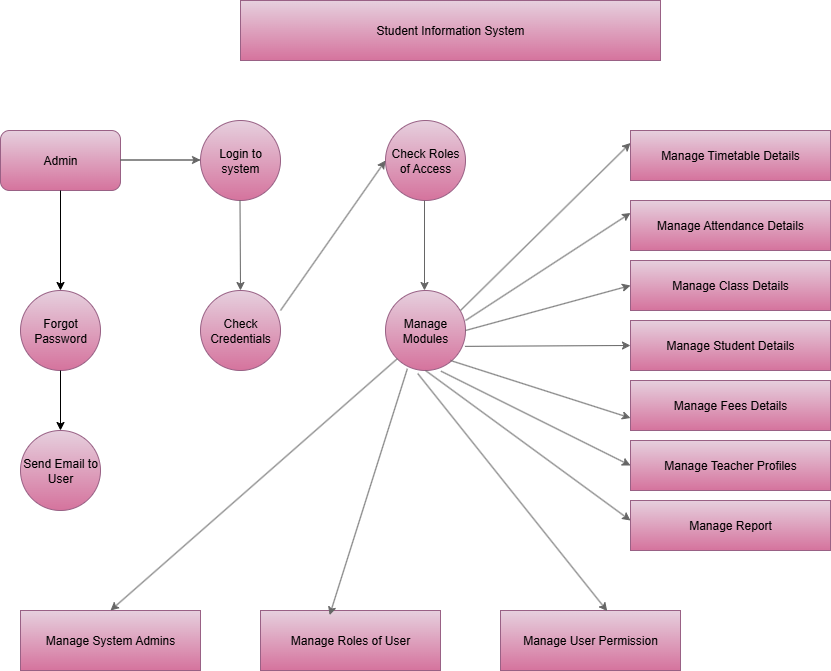

The diagram above was exported from draw.io. Its source (the exported page's mxGraphModel, read from the mxfile embedded in the PNG):
<mxGraphModel dx="1042" dy="1662" grid="1" gridSize="10" guides="1" tooltips="1" connect="1" arrows="1" fold="1" page="1" pageScale="1" pageWidth="850" pageHeight="1100" math="0" shadow="0">
  <root>
    <mxCell id="0" />
    <mxCell id="1" parent="0" />
    <mxCell id="5FP4zqfQVUQZ_zoCN_qQ-2" value="Admin" style="rounded=1;whiteSpace=wrap;html=1;fillColor=#e6d0de;gradientColor=#d5739d;strokeColor=#996185;" vertex="1" parent="1">
      <mxGeometry y="70" width="120" height="60" as="geometry" />
    </mxCell>
    <mxCell id="5FP4zqfQVUQZ_zoCN_qQ-3" value="" style="endArrow=classic;html=1;rounded=0;fillColor=#f5f5f5;gradientColor=#b3b3b3;strokeColor=#666666;" edge="1" parent="1">
      <mxGeometry width="50" height="50" relative="1" as="geometry">
        <mxPoint x="200" y="99.5" as="sourcePoint" />
        <mxPoint x="200" y="99.5" as="targetPoint" />
        <Array as="points">
          <mxPoint x="120" y="99.5" />
        </Array>
      </mxGeometry>
    </mxCell>
    <mxCell id="5FP4zqfQVUQZ_zoCN_qQ-4" value="Login to system" style="ellipse;whiteSpace=wrap;html=1;aspect=fixed;fillColor=#e6d0de;gradientColor=#d5739d;strokeColor=#996185;" vertex="1" parent="1">
      <mxGeometry x="200" y="60" width="80" height="80" as="geometry" />
    </mxCell>
    <mxCell id="5FP4zqfQVUQZ_zoCN_qQ-5" value="Check Roles of Access" style="ellipse;whiteSpace=wrap;html=1;aspect=fixed;fillColor=#e6d0de;gradientColor=#d5739d;strokeColor=#996185;" vertex="1" parent="1">
      <mxGeometry x="385" y="60" width="80" height="80" as="geometry" />
    </mxCell>
    <mxCell id="5FP4zqfQVUQZ_zoCN_qQ-6" value="Check Credentials" style="ellipse;whiteSpace=wrap;html=1;aspect=fixed;fillColor=#e6d0de;gradientColor=#d5739d;strokeColor=#996185;" vertex="1" parent="1">
      <mxGeometry x="200" y="230" width="80" height="80" as="geometry" />
    </mxCell>
    <mxCell id="5FP4zqfQVUQZ_zoCN_qQ-7" value="Manage Modules" style="ellipse;whiteSpace=wrap;html=1;aspect=fixed;fillColor=#e6d0de;gradientColor=#d5739d;strokeColor=#996185;" vertex="1" parent="1">
      <mxGeometry x="385" y="230" width="80" height="80" as="geometry" />
    </mxCell>
    <mxCell id="5FP4zqfQVUQZ_zoCN_qQ-10" value="" style="endArrow=classic;html=1;rounded=0;entryX=0;entryY=0.5;entryDx=0;entryDy=0;fillColor=#f5f5f5;gradientColor=#b3b3b3;strokeColor=#666666;" edge="1" parent="1" target="5FP4zqfQVUQZ_zoCN_qQ-5">
      <mxGeometry width="50" height="50" relative="1" as="geometry">
        <mxPoint x="280" y="250" as="sourcePoint" />
        <mxPoint x="370" y="170" as="targetPoint" />
      </mxGeometry>
    </mxCell>
    <mxCell id="5FP4zqfQVUQZ_zoCN_qQ-11" value="" style="endArrow=classic;html=1;rounded=0;entryX=0.5;entryY=0;entryDx=0;entryDy=0;fillColor=#f5f5f5;gradientColor=#b3b3b3;strokeColor=#666666;" edge="1" parent="1" target="5FP4zqfQVUQZ_zoCN_qQ-6">
      <mxGeometry width="50" height="50" relative="1" as="geometry">
        <mxPoint x="239.5" y="140" as="sourcePoint" />
        <mxPoint x="239.5" y="220" as="targetPoint" />
      </mxGeometry>
    </mxCell>
    <mxCell id="5FP4zqfQVUQZ_zoCN_qQ-12" value="" style="endArrow=classic;html=1;rounded=0;fillColor=#f5f5f5;gradientColor=#b3b3b3;strokeColor=#666666;" edge="1" parent="1">
      <mxGeometry width="50" height="50" relative="1" as="geometry">
        <mxPoint x="424" y="140" as="sourcePoint" />
        <mxPoint x="424" y="230" as="targetPoint" />
      </mxGeometry>
    </mxCell>
    <mxCell id="5FP4zqfQVUQZ_zoCN_qQ-13" value="Send Email to User" style="ellipse;whiteSpace=wrap;html=1;aspect=fixed;fillColor=#e6d0de;gradientColor=#d5739d;strokeColor=#996185;" vertex="1" parent="1">
      <mxGeometry x="20" y="370" width="80" height="80" as="geometry" />
    </mxCell>
    <mxCell id="5FP4zqfQVUQZ_zoCN_qQ-15" value="Manage Timetable Details" style="rounded=0;whiteSpace=wrap;html=1;fillColor=#e6d0de;gradientColor=#d5739d;strokeColor=#996185;" vertex="1" parent="1">
      <mxGeometry x="630" y="70" width="200" height="50" as="geometry" />
    </mxCell>
    <mxCell id="5FP4zqfQVUQZ_zoCN_qQ-16" value="Manage Attendance Details" style="rounded=0;whiteSpace=wrap;html=1;fillColor=#e6d0de;gradientColor=#d5739d;strokeColor=#996185;" vertex="1" parent="1">
      <mxGeometry x="630" y="140" width="200" height="50" as="geometry" />
    </mxCell>
    <mxCell id="5FP4zqfQVUQZ_zoCN_qQ-17" value="Manage Class Details" style="rounded=0;whiteSpace=wrap;html=1;fillColor=#e6d0de;gradientColor=#d5739d;strokeColor=#996185;" vertex="1" parent="1">
      <mxGeometry x="630" y="200" width="200" height="50" as="geometry" />
    </mxCell>
    <mxCell id="5FP4zqfQVUQZ_zoCN_qQ-18" value="Manage Student Details" style="rounded=0;whiteSpace=wrap;html=1;fillColor=#e6d0de;gradientColor=#d5739d;strokeColor=#996185;" vertex="1" parent="1">
      <mxGeometry x="630" y="260" width="200" height="50" as="geometry" />
    </mxCell>
    <mxCell id="5FP4zqfQVUQZ_zoCN_qQ-19" value="Manage Fees Details" style="rounded=0;whiteSpace=wrap;html=1;fillColor=#e6d0de;gradientColor=#d5739d;strokeColor=#996185;" vertex="1" parent="1">
      <mxGeometry x="630" y="320" width="200" height="50" as="geometry" />
    </mxCell>
    <mxCell id="5FP4zqfQVUQZ_zoCN_qQ-20" value="Manage Teacher Profiles" style="rounded=0;whiteSpace=wrap;html=1;fillColor=#e6d0de;gradientColor=#d5739d;strokeColor=#996185;" vertex="1" parent="1">
      <mxGeometry x="630" y="380" width="200" height="50" as="geometry" />
    </mxCell>
    <mxCell id="5FP4zqfQVUQZ_zoCN_qQ-21" value="Manage Report" style="rounded=0;whiteSpace=wrap;html=1;fillColor=#e6d0de;gradientColor=#d5739d;strokeColor=#996185;" vertex="1" parent="1">
      <mxGeometry x="630" y="440" width="200" height="50" as="geometry" />
    </mxCell>
    <mxCell id="5FP4zqfQVUQZ_zoCN_qQ-24" value="" style="endArrow=classic;html=1;rounded=0;entryX=0;entryY=0.25;entryDx=0;entryDy=0;fillColor=#f5f5f5;gradientColor=#b3b3b3;strokeColor=#666666;" edge="1" parent="1" target="5FP4zqfQVUQZ_zoCN_qQ-15">
      <mxGeometry width="50" height="50" relative="1" as="geometry">
        <mxPoint x="460" y="250" as="sourcePoint" />
        <mxPoint x="610" y="100" as="targetPoint" />
      </mxGeometry>
    </mxCell>
    <mxCell id="5FP4zqfQVUQZ_zoCN_qQ-25" value="" style="endArrow=classic;html=1;rounded=0;entryX=0;entryY=0.25;entryDx=0;entryDy=0;fillColor=#f5f5f5;gradientColor=#b3b3b3;strokeColor=#666666;" edge="1" parent="1" target="5FP4zqfQVUQZ_zoCN_qQ-16">
      <mxGeometry width="50" height="50" relative="1" as="geometry">
        <mxPoint x="465" y="260" as="sourcePoint" />
        <mxPoint x="515" y="210" as="targetPoint" />
      </mxGeometry>
    </mxCell>
    <mxCell id="5FP4zqfQVUQZ_zoCN_qQ-26" value="" style="endArrow=classic;html=1;rounded=0;entryX=0;entryY=0.5;entryDx=0;entryDy=0;fillColor=#f5f5f5;gradientColor=#b3b3b3;strokeColor=#666666;" edge="1" parent="1" target="5FP4zqfQVUQZ_zoCN_qQ-17">
      <mxGeometry width="50" height="50" relative="1" as="geometry">
        <mxPoint x="465" y="270" as="sourcePoint" />
        <mxPoint x="515" y="220" as="targetPoint" />
      </mxGeometry>
    </mxCell>
    <mxCell id="5FP4zqfQVUQZ_zoCN_qQ-27" value="" style="endArrow=classic;html=1;rounded=0;entryX=0;entryY=0.5;entryDx=0;entryDy=0;exitX=0.993;exitY=0.698;exitDx=0;exitDy=0;exitPerimeter=0;fillColor=#f5f5f5;gradientColor=#b3b3b3;strokeColor=#666666;" edge="1" parent="1" source="5FP4zqfQVUQZ_zoCN_qQ-7" target="5FP4zqfQVUQZ_zoCN_qQ-18">
      <mxGeometry width="50" height="50" relative="1" as="geometry">
        <mxPoint x="465" y="290" as="sourcePoint" />
        <mxPoint x="515" y="240" as="targetPoint" />
      </mxGeometry>
    </mxCell>
    <mxCell id="5FP4zqfQVUQZ_zoCN_qQ-28" value="" style="endArrow=classic;html=1;rounded=0;entryX=0;entryY=0.75;entryDx=0;entryDy=0;fillColor=#f5f5f5;gradientColor=#b3b3b3;strokeColor=#666666;" edge="1" parent="1" target="5FP4zqfQVUQZ_zoCN_qQ-19">
      <mxGeometry width="50" height="50" relative="1" as="geometry">
        <mxPoint x="450" y="300" as="sourcePoint" />
        <mxPoint x="620" y="350" as="targetPoint" />
      </mxGeometry>
    </mxCell>
    <mxCell id="5FP4zqfQVUQZ_zoCN_qQ-30" value="" style="endArrow=classic;html=1;rounded=0;entryX=0;entryY=0.5;entryDx=0;entryDy=0;exitX=0.693;exitY=1.008;exitDx=0;exitDy=0;exitPerimeter=0;fillColor=#f5f5f5;gradientColor=#b3b3b3;strokeColor=#666666;" edge="1" parent="1" source="5FP4zqfQVUQZ_zoCN_qQ-7" target="5FP4zqfQVUQZ_zoCN_qQ-20">
      <mxGeometry width="50" height="50" relative="1" as="geometry">
        <mxPoint x="510" y="420" as="sourcePoint" />
        <mxPoint x="560" y="370" as="targetPoint" />
      </mxGeometry>
    </mxCell>
    <mxCell id="5FP4zqfQVUQZ_zoCN_qQ-31" value="" style="endArrow=classic;html=1;rounded=0;exitX=0.5;exitY=1;exitDx=0;exitDy=0;fillColor=#f5f5f5;gradientColor=#b3b3b3;strokeColor=#666666;" edge="1" parent="1" source="5FP4zqfQVUQZ_zoCN_qQ-7">
      <mxGeometry width="50" height="50" relative="1" as="geometry">
        <mxPoint x="580" y="510" as="sourcePoint" />
        <mxPoint x="630" y="460" as="targetPoint" />
      </mxGeometry>
    </mxCell>
    <mxCell id="5FP4zqfQVUQZ_zoCN_qQ-32" value="Manage System Admins" style="rounded=0;whiteSpace=wrap;html=1;fillColor=#e6d0de;gradientColor=#d5739d;strokeColor=#996185;" vertex="1" parent="1">
      <mxGeometry x="20" y="550" width="180" height="60" as="geometry" />
    </mxCell>
    <mxCell id="5FP4zqfQVUQZ_zoCN_qQ-34" value="Manage Roles of User" style="rounded=0;whiteSpace=wrap;html=1;fillColor=#e6d0de;gradientColor=#d5739d;strokeColor=#996185;" vertex="1" parent="1">
      <mxGeometry x="260" y="550" width="180" height="60" as="geometry" />
    </mxCell>
    <mxCell id="5FP4zqfQVUQZ_zoCN_qQ-36" value="Manage User Permission" style="rounded=0;whiteSpace=wrap;html=1;fillColor=#e6d0de;gradientColor=#d5739d;strokeColor=#996185;" vertex="1" parent="1">
      <mxGeometry x="500" y="550" width="180" height="60" as="geometry" />
    </mxCell>
    <mxCell id="5FP4zqfQVUQZ_zoCN_qQ-37" value="" style="endArrow=classic;html=1;rounded=0;exitX=0;exitY=1;exitDx=0;exitDy=0;entryX=0.5;entryY=0;entryDx=0;entryDy=0;fillColor=#f5f5f5;gradientColor=#b3b3b3;strokeColor=#666666;" edge="1" parent="1" source="5FP4zqfQVUQZ_zoCN_qQ-7" target="5FP4zqfQVUQZ_zoCN_qQ-32">
      <mxGeometry width="50" height="50" relative="1" as="geometry">
        <mxPoint x="400" y="580" as="sourcePoint" />
        <mxPoint x="450" y="530" as="targetPoint" />
      </mxGeometry>
    </mxCell>
    <mxCell id="5FP4zqfQVUQZ_zoCN_qQ-38" value="" style="endArrow=classic;html=1;rounded=0;exitX=0.273;exitY=0.978;exitDx=0;exitDy=0;exitPerimeter=0;entryX=0.384;entryY=0.077;entryDx=0;entryDy=0;entryPerimeter=0;fillColor=#f5f5f5;gradientColor=#b3b3b3;strokeColor=#666666;" edge="1" parent="1" source="5FP4zqfQVUQZ_zoCN_qQ-7" target="5FP4zqfQVUQZ_zoCN_qQ-34">
      <mxGeometry width="50" height="50" relative="1" as="geometry">
        <mxPoint x="400" y="540" as="sourcePoint" />
        <mxPoint x="450" y="490" as="targetPoint" />
      </mxGeometry>
    </mxCell>
    <mxCell id="5FP4zqfQVUQZ_zoCN_qQ-39" value="" style="endArrow=classic;html=1;rounded=0;exitX=0.403;exitY=1.038;exitDx=0;exitDy=0;exitPerimeter=0;fillColor=#f5f5f5;gradientColor=#b3b3b3;strokeColor=#666666;entryX=0.593;entryY=0.01;entryDx=0;entryDy=0;entryPerimeter=0;" edge="1" parent="1" source="5FP4zqfQVUQZ_zoCN_qQ-7" target="5FP4zqfQVUQZ_zoCN_qQ-36">
      <mxGeometry width="50" height="50" relative="1" as="geometry">
        <mxPoint x="440" y="340" as="sourcePoint" />
        <mxPoint x="650" y="540" as="targetPoint" />
      </mxGeometry>
    </mxCell>
    <mxCell id="5FP4zqfQVUQZ_zoCN_qQ-40" value="Student Information System" style="rounded=0;whiteSpace=wrap;html=1;fillColor=#e6d0de;gradientColor=#d5739d;strokeColor=#996185;" vertex="1" parent="1">
      <mxGeometry x="240" y="-60" width="420" height="60" as="geometry" />
    </mxCell>
    <mxCell id="5FP4zqfQVUQZ_zoCN_qQ-41" value="Forgot Password" style="ellipse;whiteSpace=wrap;html=1;aspect=fixed;fillColor=#e6d0de;gradientColor=#d5739d;strokeColor=#996185;" vertex="1" parent="1">
      <mxGeometry x="20" y="230" width="80" height="80" as="geometry" />
    </mxCell>
    <mxCell id="5FP4zqfQVUQZ_zoCN_qQ-45" value="" style="endArrow=classic;html=1;rounded=0;exitX=0.5;exitY=1;exitDx=0;exitDy=0;entryX=0.5;entryY=0;entryDx=0;entryDy=0;" edge="1" parent="1" source="5FP4zqfQVUQZ_zoCN_qQ-2" target="5FP4zqfQVUQZ_zoCN_qQ-41">
      <mxGeometry width="50" height="50" relative="1" as="geometry">
        <mxPoint x="80" y="210" as="sourcePoint" />
        <mxPoint x="130" y="160" as="targetPoint" />
        <Array as="points" />
      </mxGeometry>
    </mxCell>
    <mxCell id="5FP4zqfQVUQZ_zoCN_qQ-46" value="" style="endArrow=classic;html=1;rounded=0;exitX=0.5;exitY=1;exitDx=0;exitDy=0;" edge="1" parent="1" source="5FP4zqfQVUQZ_zoCN_qQ-41">
      <mxGeometry width="50" height="50" relative="1" as="geometry">
        <mxPoint x="70" y="340" as="sourcePoint" />
        <mxPoint x="60" y="370" as="targetPoint" />
      </mxGeometry>
    </mxCell>
  </root>
</mxGraphModel>